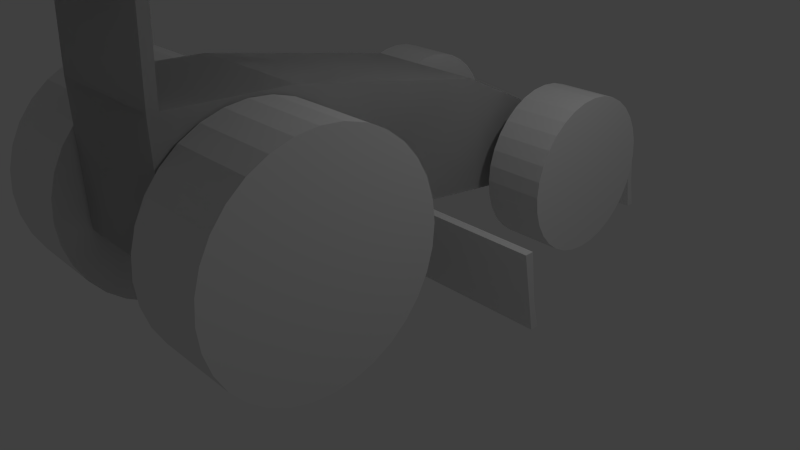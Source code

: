# Source: graderPrototype.blend  (saved by Blender 2.73.0; exported with 4.5.12 LTS)
import bpy
from mathutils import Matrix  # noqa: F401  (used for matrix-valued properties, if any)

bpy.ops.wm.read_factory_settings(use_empty=True)
scene = bpy.context.scene
scene.name = 'Scene'

# ---- collections
col_collection_1 = bpy.data.collections.new('Collection 1'); scene.collection.children.link(col_collection_1)

# ---- materials (node trees are filled in below, after node groups)
mat_material = bpy.data.materials.new('Material')
mat_material.alpha_threshold = 0.0
mat_material.use_transparent_shadow = False
mat_material.roughness = 0.5
mat_material.line_color = (0.0, 0.0, 0.0, 1.0)

# ---- material node trees

# ---- world
world_world = bpy.data.worlds.new('World'); scene.world = world_world
world_world.color = (0.05088, 0.05088, 0.05088)
world_world.use_sun_shadow = False
world_world.sun_shadow_jitter_overblur = 0.0
world_world.cycles.sampling_method = 'MANUAL'
world_world.cycles.sample_map_resolution = 256

# ---- cameras
cam_camera = bpy.data.cameras.new('Camera')
cam_camera.clip_end = 100.0
cam_camera.lens = 35.0
cam_camera.sensor_width = 32.0
cam_camera.sensor_height = 18.0
cam_camera.ortho_scale = 7.314
cam_camera.dof.focus_distance = 0.0
cam_camera.dof.aperture_fstop = 128.0

# ---- lights
light_lamp = bpy.data.lights.new('Lamp', 'POINT')
light_lamp.transmission_factor = 0.0
light_lamp.cutoff_distance = 30.0
light_lamp.energy = 100.0
light_lamp.shadow_buffer_clip_start = 1.001
light_lamp.shadow_soft_size = 0.1
light_lamp.shadow_maximum_resolution = 0.006
light_lamp.use_absolute_resolution = True
light_lamp.cycles.use_multiple_importance_sampling = False

# ---- meshes
me_cube = bpy.data.meshes.new('Cube')
me_cube.from_pydata([(2.553, -0.03451, 0.02872), (2.553, -0.1386, 0.02872), (2.553, 0.1386, 1.018), (2.553, 0.02462, 1.018), (-2.384e-06, 0.02462, 1.018), (1.431e-06, 0.1386, 1.018), (-4.768e-07, -0.1386, 0.02872), (9.537e-07, -0.03451, 0.02872), (1.49, -3.494, 0.02872), (1.49, -3.598, 0.02872), (1.49, -3.321, 1.018), (1.49, -3.435, 1.018), (-2.384e-06, -3.435, 1.018), (1.431e-06, -3.321, 1.018), (-4.768e-07, -3.598, 0.02872), (9.537e-07, -3.494, 0.02872), (2.553, -0.05345, 0.3943), (-1.431e-06, -0.05345, 0.3943), (1.49, -3.513, 0.3943), (-1.431e-06, -3.513, 0.3943), (1.889, 3.61, 1.401), (0.8309, 3.61, 1.401), (0.9818, -1.064, 1.009), (1.739, -1.064, 1.009), (0.9818, -1.083, 0.8136), (1.739, -1.083, 0.8136), (0.9818, -1.14, 0.626), (1.739, -1.14, 0.626), (0.9818, -1.232, 0.4531), (1.739, -1.232, 0.4531), (0.9818, -1.357, 0.3016), (1.739, -1.357, 0.3016), (0.9818, -1.508, 0.1772), (1.739, -1.508, 0.1772), (0.9818, -1.681, 0.08484), (1.739, -1.681, 0.08484), (0.9818, -1.869, 0.02793), (1.739, -1.869, 0.02793), (0.9818, -2.064, 0.008719), (1.739, -2.064, 0.008719), (0.9818, -2.259, 0.02793), (1.739, -2.259, 0.02793), (0.9818, -2.446, 0.08484), (1.739, -2.446, 0.08484), (0.9818, -2.619, 0.1772), (1.739, -2.619, 0.1772), (0.9818, -2.771, 0.3016), (1.739, -2.771, 0.3016), (0.9818, -2.895, 0.4531), (1.739, -2.895, 0.4531), (0.9818, -2.988, 0.626), (1.739, -2.988, 0.626), (0.9818, -3.045, 0.8136), (1.739, -3.045, 0.8136), (0.9818, -3.064, 1.009), (1.739, -3.064, 1.009), (0.9818, -3.045, 1.204), (1.739, -3.045, 1.204), (0.9818, -2.988, 1.391), (1.739, -2.988, 1.391), (0.9818, -2.895, 1.564), (1.739, -2.895, 1.564), (0.9818, -2.771, 1.716), (1.739, -2.771, 1.716), (0.9818, -2.619, 1.84), (1.739, -2.619, 1.84), (0.9818, -2.446, 1.933), (1.739, -2.446, 1.933), (0.9818, -2.259, 1.99), (1.739, -2.259, 1.99), (0.9818, -2.064, 2.009), (1.739, -2.064, 2.009), (0.9818, -1.869, 1.99), (1.739, -1.869, 1.99), (0.9818, -1.681, 1.933), (1.739, -1.681, 1.933), (0.9818, -1.508, 1.84), (1.739, -1.508, 1.84), (0.9818, -1.357, 1.716), (1.739, -1.357, 1.716), (0.9818, -1.232, 1.564), (1.739, -1.232, 1.564), (0.9818, -1.14, 1.391), (1.739, -1.14, 1.391), (0.9818, -1.083, 1.204), (1.739, -1.083, 1.204), (0.8309, 3.583, 1.128), (1.889, 3.583, 1.128), (0.8309, 3.503, 0.8658), (1.889, 3.503, 0.8658), (0.8309, 3.374, 0.624), (1.889, 3.374, 0.624), (0.8309, 3.2, 0.412), (1.889, 3.2, 0.412), (0.8309, 2.988, 0.2381), (1.889, 2.988, 0.2381), (0.8309, 2.746, 0.1088), (1.889, 2.746, 0.1088), (0.8309, 2.484, 0.02923), (1.889, 2.484, 0.02923), (0.8309, 2.211, 0.002357), (1.889, 2.211, 0.002357), (0.8309, 1.938, 0.02923), (1.889, 1.938, 0.02923), (0.8309, 1.676, 0.1088), (1.889, 1.676, 0.1088), (0.8309, 1.434, 0.2381), (1.889, 1.434, 0.2381), (0.8309, 1.222, 0.412), (1.889, 1.222, 0.412), (0.8309, 1.048, 0.624), (1.889, 1.048, 0.624), (0.8309, 0.9191, 0.8658), (1.889, 0.9191, 0.8658), (0.8309, 0.8395, 1.128), (1.889, 0.8395, 1.128), (0.8309, 0.8126, 1.401), (1.889, 0.8126, 1.401), (0.8309, 0.8395, 1.674), (1.889, 0.8395, 1.674), (0.8309, 0.9191, 1.936), (1.889, 0.9191, 1.936), (0.8309, 1.048, 2.178), (1.889, 1.048, 2.178), (0.8309, 1.222, 2.39), (1.889, 1.222, 2.39), (0.8309, 1.434, 2.564), (1.889, 1.434, 2.564), (0.8309, 1.676, 2.693), (1.889, 1.676, 2.693), (0.8309, 1.938, 2.773), (1.889, 1.938, 2.773), (0.8309, 2.211, 2.8), (1.889, 2.211, 2.8), (0.8309, 2.484, 2.773), (1.889, 2.484, 2.773), (0.8309, 2.746, 2.693), (1.889, 2.746, 2.693), (0.8309, 2.988, 2.564), (1.889, 2.988, 2.564), (0.8309, 3.2, 2.39), (1.889, 3.2, 2.39), (0.8309, 3.374, 2.178), (1.889, 3.374, 2.178), (0.8309, 3.503, 1.936), (1.889, 3.503, 1.936), (0.8309, 3.583, 1.674), (1.889, 3.583, 1.674), (-0.8023, -3.366, 0.5508), (-0.8023, 3.231, 1.209), (0.8023, 3.231, 1.209), (0.8023, -3.366, 0.5508), (-0.8023, -3.366, 1.051), (-0.8023, 3.231, 2.886), (0.8023, 3.231, 2.886), (0.8023, -3.366, 1.051), (-0.8023, -0.9084, 2.298), (-0.8023, 0.0536, 0.9911), (0.8023, -0.9084, 2.298), (0.8023, 0.0536, 0.9911), (-0.8023, 1.642, 2.801), (0.8023, 1.642, 1.209), (-0.8023, 1.642, 1.209), (0.8023, 1.642, 2.801), (-0.8023, 3.173, 3.965), (0.8023, 3.173, 3.965), (-0.8023, 1.584, 3.88), (0.8023, 1.584, 3.88), (-0.8023, 3.166, 4.1), (0.8023, 3.166, 4.1), (-0.8023, 1.577, 4.014), (0.8023, 1.577, 4.014), (-0.8023, 3.108, 2.879), (0.8023, 3.108, 2.879), (-0.8023, 3.05, 3.958), (0.8023, 3.05, 3.958)], [], [(0, 2, 3, 16, 1), (0, 1, 6, 7), (2, 5, 4, 3), (16, 3, 4, 17), (2, 0, 7, 5), (8, 10, 11, 18, 9), (8, 9, 14, 15), (10, 13, 12, 11), (18, 11, 12, 19), (10, 8, 15, 13), (9, 18, 19, 14), (1, 16, 17, 6), (142, 143, 145, 144), (22, 23, 25, 24), (140, 141, 143, 142), (24, 25, 27, 26), (138, 139, 141, 140), (26, 27, 29, 28), (136, 137, 139, 138), (28, 29, 31, 30), (134, 135, 137, 136), (30, 31, 33, 32), (132, 133, 135, 134), (32, 33, 35, 34), (130, 131, 133, 132), (34, 35, 37, 36), (128, 129, 131, 130), (36, 37, 39, 38), (126, 127, 129, 128), (38, 39, 41, 40), (160, 163, 154, 153), (124, 125, 127, 126), (40, 41, 43, 42), (153, 164, 174, 172), (122, 123, 125, 124), (42, 43, 45, 44), (120, 121, 123, 122), (44, 45, 47, 46), (166, 167, 171, 170), (118, 119, 121, 120), (46, 47, 49, 48), (154, 163, 161, 150), (116, 117, 119, 118), (48, 49, 51, 50), (158, 163, 160, 156), (114, 115, 117, 116), (50, 51, 53, 52), (157, 162, 161, 159), (112, 113, 115, 114), (52, 53, 55, 54), (156, 160, 162, 157), (110, 111, 113, 112), (54, 55, 57, 56), (155, 158, 156, 152), (108, 109, 111, 110), (56, 57, 59, 58), (148, 157, 159, 151), (106, 107, 109, 108), (58, 59, 61, 60), (163, 158, 159, 161), (104, 105, 107, 106), (60, 61, 63, 62), (152, 156, 157, 148), (102, 103, 105, 104), (62, 63, 65, 64), (100, 101, 103, 102), (64, 65, 67, 66), (162, 149, 150, 161), (98, 99, 101, 100), (66, 67, 69, 68), (155, 152, 148, 151), (96, 97, 99, 98), (68, 69, 71, 70), (158, 155, 151, 159), (94, 95, 97, 96), (70, 71, 73, 72), (153, 154, 150, 149), (92, 93, 95, 94), (72, 73, 75, 74), (160, 153, 149, 162), (90, 91, 93, 92), (74, 75, 77, 76), (21, 86, 88, 90, 92, 94, 96, 98, 100, 102, 104, 106, 108, 110, 112, 114, 116, 118, 120, 122, 124, 126, 128, 130, 132, 134, 136, 138, 140, 142, 144, 146), (88, 89, 91, 90), (76, 77, 79, 78), (144, 145, 147, 146), (86, 87, 89, 88), (78, 79, 81, 80), (146, 147, 20, 21), (21, 20, 87, 86), (80, 81, 83, 82), (25, 23, 85, 83, 81, 79, 77, 75, 73, 71, 69, 67, 65, 63, 61, 59, 57, 55, 53, 51, 49, 47, 45, 43, 41, 39, 37, 35, 33, 31, 29, 27), (84, 85, 23, 22), (82, 83, 85, 84), (87, 20, 147, 145, 143, 141, 139, 137, 135, 133, 131, 129, 127, 125, 123, 121, 119, 117, 115, 113, 111, 109, 107, 105, 103, 101, 99, 97, 95, 93, 91, 89), (22, 24, 26, 28, 30, 32, 34, 36, 38, 40, 42, 44, 46, 48, 50, 52, 54, 56, 58, 60, 62, 64, 66, 68, 70, 72, 74, 76, 78, 80, 82, 84), (171, 169, 168, 170), (167, 165, 169, 171), (165, 164, 168, 169), (164, 166, 170, 168), (173, 172, 174, 175), (165, 154, 173, 175), (164, 165, 175, 174), (154, 153, 172, 173), (164, 153, 154, 165), (167, 166, 164, 174, 175, 165)])
_uv = me_cube.uv_layers.new(name='UVMap')
_uv.uv.foreach_set('vector', [0.2526, 0.265, 0.2799, 0.2877, 0.2796, 0.2874, 0.259, 0.2746, 0.2526, 0.2661, 0.2526, 0.265, 0.2526, 0.2661, 0.305, 0.2615, 0.3054, 0.2657, 0.2799, 0.2877, 0.2506, 0.2657, 0.2511, 0.262, 0.2796, 0.2874, 0.259, 0.2746, 0.2796, 0.2874, 0.2511, 0.262, 0.2911, 0.2467, 0.2799, 0.2877, 0.2526, 0.265, 0.3054, 0.2657, 0.2506, 0.2657, 0.2545, 0.3017, 0.271, 0.3156, 0.2705, 0.3151, 0.2592, 0.3082, 0.2546, 0.3031, 0.2545, 0.3017, 0.2546, 0.3031, 0.2966, 0.3037, 0.2966, 0.309, 0.271, 0.3156, 0.2506, 0.3029, 0.2506, 0.299, 0.2705, 0.3151, 0.2592, 0.3082, 0.2705, 0.3151, 0.2506, 0.299, 0.284, 0.2877, 0.271, 0.3156, 0.2545, 0.3017, 0.2966, 0.309, 0.2506, 0.3029, 0.2546, 0.3031, 0.2592, 0.3082, 0.284, 0.2877, 0.2966, 0.3037, 0.2526, 0.2661, 0.259, 0.2746, 0.2911, 0.2467, 0.305, 0.2615, 0.2002, 0.2002, 0.7998, 0.2002, 0.7998, 0.7998, 0.2002, 0.7998, 0.2002, 0.2002, 0.7998, 0.2002, 0.7998, 0.7998, 0.2002, 0.7998, 0.2002, 0.2002, 0.7998, 0.2002, 0.7998, 0.7998, 0.2002, 0.7998, 0.2002, 0.2002, 0.7998, 0.2002, 0.7998, 0.7998, 0.2002, 0.7998, 0.2002, 0.2002, 0.7998, 0.2002, 0.7998, 0.7998, 0.2002, 0.7998, 0.2002, 0.2002, 0.7998, 0.2002, 0.7998, 0.7998, 0.2002, 0.7998, 0.2002, 0.2002, 0.7998, 0.2002, 0.7998, 0.7998, 0.2002, 0.7998, 0.2002, 0.2002, 0.7998, 0.2002, 0.7998, 0.7998, 0.2002, 0.7998, 0.2002, 0.2002, 0.7998, 0.2002, 0.7998, 0.7998, 0.2002, 0.7998, 0.2002, 0.2002, 0.7998, 0.2002, 0.7998, 0.7998, 0.2002, 0.7998, 0.2002, 0.2002, 0.7998, 0.2002, 0.7998, 0.7998, 0.2002, 0.7998, 0.2002, 0.2002, 0.7998, 0.2002, 0.7998, 0.7998, 0.2002, 0.7998, 0.2002, 0.2002, 0.7998, 0.2002, 0.7998, 0.7998, 0.2002, 0.7998, 0.2002, 0.2002, 0.7998, 0.2002, 0.7998, 0.7998, 0.2002, 0.7998, 0.2002, 0.2002, 0.7998, 0.2002, 0.7998, 0.7998, 0.2002, 0.7998, 0.2002, 0.2002, 0.7998, 0.2002, 0.7998, 0.7998, 0.2002, 0.7998, 0.2002, 0.2002, 0.7998, 0.2002, 0.7998, 0.7998, 0.2002, 0.7998, 0.2002, 0.2002, 0.7998, 0.2002, 0.7998, 0.7998, 0.2002, 0.7998, 0.6453, 0.2344, 0.6363, 0.235, 0.6829, 0.2381, 0.7071, 0.2381, 0.2002, 0.2002, 0.7998, 0.2002, 0.7998, 0.7998, 0.2002, 0.7998, 0.2002, 0.2002, 0.7998, 0.2002, 0.7998, 0.7998, 0.2002, 0.7998, 0.2698, 0.3251, 0.2645, 0.3318, 0.2506, 0.3156, 0.2674, 0.3305, 0.2002, 0.2002, 0.7998, 0.2002, 0.7998, 0.7998, 0.2002, 0.7998, 0.2002, 0.2002, 0.7998, 0.2002, 0.7998, 0.7998, 0.2002, 0.7998, 0.2002, 0.2002, 0.7998, 0.2002, 0.7998, 0.7998, 0.2002, 0.7998, 0.2002, 0.2002, 0.7998, 0.2002, 0.7998, 0.7998, 0.2002, 0.7998, 0.2108, 0.2579, 0.2417, 0.2516, 0.2505, 0.2467, 0.2002, 0.2606, 0.2002, 0.2002, 0.7998, 0.2002, 0.7998, 0.7998, 0.2002, 0.7998, 0.2002, 0.2002, 0.7998, 0.2002, 0.7998, 0.7998, 0.2002, 0.7998, 0.6829, 0.2381, 0.6363, 0.235, 0.6397, 0.2351, 0.7076, 0.2396, 0.2002, 0.2002, 0.7998, 0.2002, 0.7998, 0.7998, 0.2002, 0.7998, 0.2002, 0.2002, 0.7998, 0.2002, 0.7998, 0.7998, 0.2002, 0.7998, 0.5167, 0.2247, 0.6363, 0.235, 0.6453, 0.2344, 0.5109, 0.2217, 0.2002, 0.2002, 0.7998, 0.2002, 0.7998, 0.7998, 0.2002, 0.7998, 0.2002, 0.2002, 0.7998, 0.2002, 0.7998, 0.7998, 0.2002, 0.7998, 0.5537, 0.2311, 0.66, 0.2354, 0.6397, 0.2351, 0.5551, 0.2253, 0.2002, 0.2002, 0.7998, 0.2002, 0.7998, 0.7998, 0.2002, 0.7998, 0.2002, 0.2002, 0.7998, 0.2002, 0.7998, 0.7998, 0.2002, 0.7998, 0.5109, 0.2217, 0.6453, 0.2344, 0.66, 0.2354, 0.5537, 0.2311, 0.2002, 0.2002, 0.7998, 0.2002, 0.7998, 0.7998, 0.2002, 0.7998, 0.2002, 0.2002, 0.7998, 0.2002, 0.7998, 0.7998, 0.2002, 0.7998, 0.3195, 0.2018, 0.5167, 0.2247, 0.5109, 0.2217, 0.2675, 0.2282, 0.2002, 0.2002, 0.7998, 0.2002, 0.7998, 0.7998, 0.2002, 0.7998, 0.2002, 0.2002, 0.7998, 0.2002, 0.7998, 0.7998, 0.2002, 0.7998, 0.2002, 0.2002, 0.5537, 0.2311, 0.5551, 0.2253, 0.3056, 0.2233, 0.2002, 0.2002, 0.7998, 0.2002, 0.7998, 0.7998, 0.2002, 0.7998, 0.2002, 0.2002, 0.7998, 0.2002, 0.7998, 0.7998, 0.2002, 0.7998, 0.6363, 0.235, 0.5167, 0.2247, 0.5551, 0.2253, 0.6397, 0.2351, 0.2002, 0.2002, 0.7998, 0.2002, 0.7998, 0.7998, 0.2002, 0.7998, 0.2002, 0.2002, 0.7998, 0.2002, 0.7998, 0.7998, 0.2002, 0.7998, 0.2675, 0.2282, 0.5109, 0.2217, 0.5537, 0.2311, 0.2002, 0.2002, 0.2002, 0.2002, 0.7998, 0.2002, 0.7998, 0.7998, 0.2002, 0.7998, 0.2002, 0.2002, 0.7998, 0.2002, 0.7998, 0.7998, 0.2002, 0.7998, 0.2002, 0.2002, 0.7998, 0.2002, 0.7998, 0.7998, 0.2002, 0.7998, 0.2002, 0.2002, 0.7998, 0.2002, 0.7998, 0.7998, 0.2002, 0.7998, 0.66, 0.2354, 0.7998, 0.2466, 0.7076, 0.2396, 0.6397, 0.2351, 0.2002, 0.2002, 0.7998, 0.2002, 0.7998, 0.7998, 0.2002, 0.7998, 0.2002, 0.2002, 0.7998, 0.2002, 0.7998, 0.7998, 0.2002, 0.7998, 0.3195, 0.2018, 0.2675, 0.2282, 0.2002, 0.2002, 0.3056, 0.2233, 0.2002, 0.2002, 0.7998, 0.2002, 0.7998, 0.7998, 0.2002, 0.7998, 0.2002, 0.2002, 0.7998, 0.2002, 0.7998, 0.7998, 0.2002, 0.7998, 0.5167, 0.2247, 0.3195, 0.2018, 0.3056, 0.2233, 0.5551, 0.2253, 0.2002, 0.2002, 0.7998, 0.2002, 0.7998, 0.7998, 0.2002, 0.7998, 0.2002, 0.2002, 0.7998, 0.2002, 0.7998, 0.7998, 0.2002, 0.7998, 0.7071, 0.2381, 0.6829, 0.2381, 0.7076, 0.2396, 0.7998, 0.2466, 0.2002, 0.2002, 0.7998, 0.2002, 0.7998, 0.7998, 0.2002, 0.7998, 0.2002, 0.2002, 0.7998, 0.2002, 0.7998, 0.7998, 0.2002, 0.7998, 0.6453, 0.2344, 0.7071, 0.2381, 0.7998, 0.2466, 0.66, 0.2354, 0.2002, 0.2002, 0.7998, 0.2002, 0.7998, 0.7998, 0.2002, 0.7998, 0.2002, 0.2002, 0.7998, 0.2002, 0.7998, 0.7998, 0.2002, 0.7998, 0.5, 0.7998, 0.5585, 0.794, 0.6147, 0.777, 0.6666, 0.7493, 0.712, 0.712, 0.7493, 0.6666, 0.777, 0.6147, 0.794, 0.5585, 0.7998, 0.5, 0.794, 0.4415, 0.777, 0.3853, 0.7493, 0.3334, 0.712, 0.288, 0.6666, 0.2507, 0.6147, 0.223, 0.5585, 0.206, 0.5, 0.2002, 0.4415, 0.206, 0.3853, 0.223, 0.3334, 0.2507, 0.288, 0.288, 0.2507, 0.3334, 0.223, 0.3853, 0.206, 0.4415, 0.2002, 0.5, 0.206, 0.5585, 0.223, 0.6147, 0.2507, 0.6666, 0.288, 0.712, 0.3334, 0.7493, 0.3853, 0.777, 0.4415, 0.794, 0.2002, 0.2002, 0.7998, 0.2002, 0.7998, 0.7998, 0.2002, 0.7998, 0.2002, 0.2002, 0.7998, 0.2002, 0.7998, 0.7998, 0.2002, 0.7998, 0.2002, 0.2002, 0.7998, 0.2002, 0.7998, 0.7998, 0.2002, 0.7998, 0.2002, 0.2002, 0.7998, 0.2002, 0.7998, 0.7998, 0.2002, 0.7998, 0.2002, 0.2002, 0.7998, 0.2002, 0.7998, 0.7998, 0.2002, 0.7998, 0.2002, 0.2002, 0.7998, 0.2002, 0.7998, 0.7998, 0.2002, 0.7998, 0.2002, 0.2002, 0.7998, 0.2002, 0.7998, 0.7998, 0.2002, 0.7998, 0.2002, 0.2002, 0.7998, 0.2002, 0.7998, 0.7998, 0.2002, 0.7998, 0.5, 0.7998, 0.5585, 0.794, 0.6147, 0.777, 0.6666, 0.7493, 0.712, 0.712, 0.7493, 0.6666, 0.777, 0.6147, 0.794, 0.5585, 0.7998, 0.5, 0.794, 0.4415, 0.777, 0.3853, 0.7493, 0.3334, 0.712, 0.288, 0.6666, 0.2507, 0.6147, 0.223, 0.5585, 0.206, 0.5, 0.2002, 0.4415, 0.206, 0.3853, 0.223, 0.3334, 0.2507, 0.288, 0.288, 0.2507, 0.3334, 0.223, 0.3853, 0.206, 0.4415, 0.2002, 0.5, 0.206, 0.5585, 0.223, 0.6147, 0.2507, 0.6666, 0.288, 0.712, 0.3334, 0.7493, 0.3853, 0.777, 0.4415, 0.794, 0.2002, 0.2002, 0.7998, 0.2002, 0.7998, 0.7998, 0.2002, 0.7998, 0.2002, 0.2002, 0.7998, 0.2002, 0.7998, 0.7998, 0.2002, 0.7998, 0.5, 0.7998, 0.5585, 0.794, 0.6147, 0.777, 0.6666, 0.7493, 0.712, 0.712, 0.7493, 0.6666, 0.777, 0.6147, 0.794, 0.5585, 0.7998, 0.5, 0.794, 0.4415, 0.777, 0.3853, 0.7493, 0.3334, 0.712, 0.288, 0.6666, 0.2507, 0.6147, 0.223, 0.5585, 0.206, 0.5, 0.2002, 0.4415, 0.206, 0.3853, 0.223, 0.3334, 0.2507, 0.288, 0.288, 0.2507, 0.3334, 0.223, 0.3853, 0.206, 0.4415, 0.2002, 0.5, 0.206, 0.5585, 0.223, 0.6147, 0.2507, 0.6666, 0.288, 0.712, 0.3334, 0.7493, 0.3853, 0.777, 0.4415, 0.794, 0.5, 0.7998, 0.5585, 0.794, 0.6147, 0.777, 0.6666, 0.7493, 0.712, 0.712, 0.7493, 0.6666, 0.777, 0.6147, 0.794, 0.5585, 0.7998, 0.5, 0.794, 0.4415, 0.777, 0.3853, 0.7493, 0.3334, 0.712, 0.288, 0.6666, 0.2507, 0.6147, 0.223, 0.5585, 0.206, 0.5, 0.2002, 0.4415, 0.206, 0.3853, 0.223, 0.3334, 0.2507, 0.288, 0.288, 0.2507, 0.3334, 0.223, 0.3853, 0.206, 0.4415, 0.2002, 0.5, 0.206, 0.5585, 0.223, 0.6147, 0.2507, 0.6666, 0.288, 0.712, 0.3334, 0.7493, 0.3853, 0.777, 0.4415, 0.794, 0.2505, 0.2467, 0.2505, 0.275, 0.2183, 0.2912, 0.2002, 0.2606, 0.2417, 0.2516, 0.2493, 0.2714, 0.2505, 0.275, 0.2505, 0.2467, 0.2493, 0.2714, 0.2178, 0.2926, 0.2183, 0.2912, 0.2505, 0.275, 0.2178, 0.2926, 0.2108, 0.2579, 0.2002, 0.2606, 0.2183, 0.2912, 0.3069, 0.3305, 0.2674, 0.3305, 0.2506, 0.3156, 0.3237, 0.3156, 0.3098, 0.3318, 0.3045, 0.3251, 0.3069, 0.3305, 0.3237, 0.3156, 0.2002, 0.2926, 0.2316, 0.2926, 0.2316, 0.295, 0.2002, 0.295, 0.3045, 0.3251, 0.2698, 0.3251, 0.2674, 0.3305, 0.3069, 0.3305, 0.2645, 0.3318, 0.2698, 0.3251, 0.3045, 0.3251, 0.3098, 0.3318, 0.2417, 0.2516, 0.2108, 0.2579, 0.2178, 0.2926, 0.2178, 0.2497, 0.2427, 0.257, 0.2493, 0.2714])
me_cube.materials.append(mat_material)
me_cube.use_remesh_preserve_volume = False
me_cube.use_remesh_preserve_attributes = False
me_cube.use_mirror_vertex_groups = False
me_cube.update()

# ---- objects
ob_cube = bpy.data.objects.new('Cube', me_cube)
ob_lamp = bpy.data.objects.new('Lamp', light_lamp)
ob_camera = bpy.data.objects.new('Camera', cam_camera)

# ---- transforms, parenting, visibility, modifiers, constraints
ob_cube.location = (0.0, 0.0, 0.0)
ob_cube.rotation_euler = (0.0, -0.0, 3.142)
ob_cube.lock_rotations_4d = False
ob_cube.empty_display_type = 'ARROWS'
ob_cube.lineart.crease_threshold = 0.0
_m = ob_cube.modifiers.new('Mirror', 'MIRROR')
ob_lamp.location = (4.076, 1.005, 5.904)
ob_lamp.rotation_euler = (0.6503, 0.05522, 1.866)
ob_lamp.lock_rotations_4d = False
ob_lamp.empty_display_type = 'ARROWS'
ob_lamp.color = (0.0, 0.0, 0.0, 0.0)
ob_lamp.lineart.crease_threshold = 0.0
ob_camera.location = (7.481, -6.508, 5.344)
ob_camera.rotation_euler = (1.109, 0.01082, 0.8149)
ob_camera.lock_rotations_4d = False
ob_camera.empty_display_type = 'ARROWS'
ob_camera.color = (0.0, 0.0, 0.0, 0.0)
ob_camera.display_type = 'WIRE'
ob_camera.lineart.crease_threshold = 0.0

# ---- collection membership
col_collection_1.objects.link(ob_cube)
col_collection_1.objects.link(ob_lamp)
col_collection_1.objects.link(ob_camera)

# ---- scene / render settings (as saved in the file)
scene.camera = ob_camera
scene.frame_start = 1; scene.frame_end = 250; scene.frame_set(1)
scene.render.engine = 'BLENDER_EEVEE_NEXT'
scene.render.resolution_percentage = 50
scene.render.dither_intensity = 0.0
scene.cycles.use_denoising = False
scene.cycles.samples = 10
scene.cycles.sampling_pattern = 'TABULATED_SOBOL'
scene.cycles.light_sampling_threshold = 0.0
scene.cycles.use_adaptive_sampling = False
scene.cycles.use_light_tree = False
scene.cycles.blur_glossy = 0.0
scene.cycles.pixel_filter_type = 'GAUSSIAN'
scene.cycles.sample_clamp_indirect = 0.0
scene.view_settings.view_transform = 'Standard'
bpy.context.view_layer.update()
